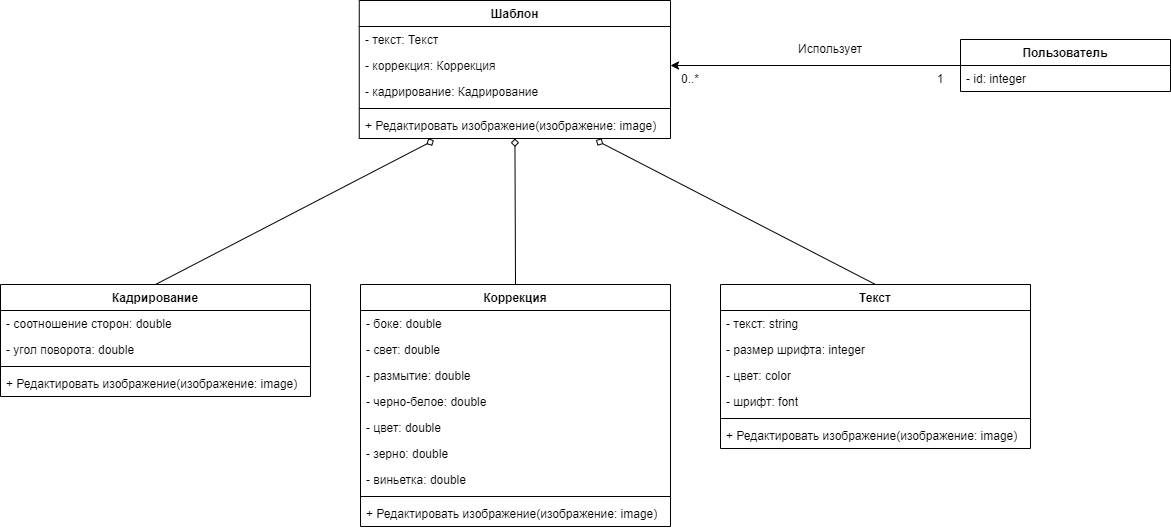

The diagram above was exported from draw.io. Its source (the exported page's mxGraphModel, read from the mxfile embedded in the PNG):
<mxGraphModel dx="2909" dy="917" grid="1" gridSize="10" guides="1" tooltips="1" connect="1" arrows="1" fold="1" page="1" pageScale="1" pageWidth="827" pageHeight="1169" math="0" shadow="0">
  <root>
    <mxCell id="0" />
    <mxCell id="1" parent="0" />
    <mxCell id="gUZRUHLzlv1J_D4H6_5i-65" style="edgeStyle=orthogonalEdgeStyle;rounded=0;orthogonalLoop=1;jettySize=auto;html=1;entryX=1;entryY=0.5;entryDx=0;entryDy=0;" edge="1" parent="1" source="gUZRUHLzlv1J_D4H6_5i-12" target="gUZRUHLzlv1J_D4H6_5i-49">
      <mxGeometry relative="1" as="geometry" />
    </mxCell>
    <mxCell id="gUZRUHLzlv1J_D4H6_5i-12" value="Пользователь" style="swimlane;fontStyle=1;align=center;verticalAlign=top;childLayout=stackLayout;horizontal=1;startSize=26;horizontalStack=0;resizeParent=1;resizeParentMax=0;resizeLast=0;collapsible=1;marginBottom=0;whiteSpace=wrap;html=1;" vertex="1" parent="1">
      <mxGeometry x="840" y="155" width="210" height="52" as="geometry" />
    </mxCell>
    <mxCell id="gUZRUHLzlv1J_D4H6_5i-13" value="- id: integer" style="text;strokeColor=none;fillColor=none;align=left;verticalAlign=top;spacingLeft=4;spacingRight=4;overflow=hidden;rotatable=0;points=[[0,0.5],[1,0.5]];portConstraint=eastwest;whiteSpace=wrap;html=1;" vertex="1" parent="gUZRUHLzlv1J_D4H6_5i-12">
      <mxGeometry y="26" width="210" height="26" as="geometry" />
    </mxCell>
    <mxCell id="gUZRUHLzlv1J_D4H6_5i-19" value="Шаблон" style="swimlane;fontStyle=1;align=center;verticalAlign=top;childLayout=stackLayout;horizontal=1;startSize=26;horizontalStack=0;resizeParent=1;resizeParentMax=0;resizeLast=0;collapsible=1;marginBottom=0;whiteSpace=wrap;html=1;" vertex="1" parent="1">
      <mxGeometry x="238.75" y="116" width="311.25" height="138" as="geometry" />
    </mxCell>
    <mxCell id="gUZRUHLzlv1J_D4H6_5i-20" value="- текст: Текст" style="text;strokeColor=none;fillColor=none;align=left;verticalAlign=top;spacingLeft=4;spacingRight=4;overflow=hidden;rotatable=0;points=[[0,0.5],[1,0.5]];portConstraint=eastwest;whiteSpace=wrap;html=1;" vertex="1" parent="gUZRUHLzlv1J_D4H6_5i-19">
      <mxGeometry y="26" width="311.25" height="26" as="geometry" />
    </mxCell>
    <mxCell id="gUZRUHLzlv1J_D4H6_5i-49" value="- коррекция: Коррекция" style="text;strokeColor=none;fillColor=none;align=left;verticalAlign=top;spacingLeft=4;spacingRight=4;overflow=hidden;rotatable=0;points=[[0,0.5],[1,0.5]];portConstraint=eastwest;whiteSpace=wrap;html=1;" vertex="1" parent="gUZRUHLzlv1J_D4H6_5i-19">
      <mxGeometry y="52" width="311.25" height="26" as="geometry" />
    </mxCell>
    <mxCell id="gUZRUHLzlv1J_D4H6_5i-48" value="- кадрирование: Кадрирование" style="text;strokeColor=none;fillColor=none;align=left;verticalAlign=top;spacingLeft=4;spacingRight=4;overflow=hidden;rotatable=0;points=[[0,0.5],[1,0.5]];portConstraint=eastwest;whiteSpace=wrap;html=1;" vertex="1" parent="gUZRUHLzlv1J_D4H6_5i-19">
      <mxGeometry y="78" width="311.25" height="26" as="geometry" />
    </mxCell>
    <mxCell id="gUZRUHLzlv1J_D4H6_5i-21" value="" style="line;strokeWidth=1;fillColor=none;align=left;verticalAlign=middle;spacingTop=-1;spacingLeft=3;spacingRight=3;rotatable=0;labelPosition=right;points=[];portConstraint=eastwest;strokeColor=inherit;" vertex="1" parent="gUZRUHLzlv1J_D4H6_5i-19">
      <mxGeometry y="104" width="311.25" height="8" as="geometry" />
    </mxCell>
    <mxCell id="gUZRUHLzlv1J_D4H6_5i-22" value="+ Редактировать изображение(изображение: image)" style="text;strokeColor=none;fillColor=none;align=left;verticalAlign=top;spacingLeft=4;spacingRight=4;overflow=hidden;rotatable=0;points=[[0,0.5],[1,0.5]];portConstraint=eastwest;whiteSpace=wrap;html=1;" vertex="1" parent="gUZRUHLzlv1J_D4H6_5i-19">
      <mxGeometry y="112" width="311.25" height="26" as="geometry" />
    </mxCell>
    <mxCell id="gUZRUHLzlv1J_D4H6_5i-23" value="Текст" style="swimlane;fontStyle=1;align=center;verticalAlign=top;childLayout=stackLayout;horizontal=1;startSize=26;horizontalStack=0;resizeParent=1;resizeParentMax=0;resizeLast=0;collapsible=1;marginBottom=0;whiteSpace=wrap;html=1;" vertex="1" parent="1">
      <mxGeometry x="600" y="400" width="310" height="164" as="geometry" />
    </mxCell>
    <mxCell id="gUZRUHLzlv1J_D4H6_5i-24" value="- текст: string" style="text;strokeColor=none;fillColor=none;align=left;verticalAlign=top;spacingLeft=4;spacingRight=4;overflow=hidden;rotatable=0;points=[[0,0.5],[1,0.5]];portConstraint=eastwest;whiteSpace=wrap;html=1;" vertex="1" parent="gUZRUHLzlv1J_D4H6_5i-23">
      <mxGeometry y="26" width="310" height="26" as="geometry" />
    </mxCell>
    <mxCell id="gUZRUHLzlv1J_D4H6_5i-39" value="- размер шрифта: integer" style="text;strokeColor=none;fillColor=none;align=left;verticalAlign=top;spacingLeft=4;spacingRight=4;overflow=hidden;rotatable=0;points=[[0,0.5],[1,0.5]];portConstraint=eastwest;whiteSpace=wrap;html=1;" vertex="1" parent="gUZRUHLzlv1J_D4H6_5i-23">
      <mxGeometry y="52" width="310" height="26" as="geometry" />
    </mxCell>
    <mxCell id="gUZRUHLzlv1J_D4H6_5i-38" value="- цвет: color" style="text;strokeColor=none;fillColor=none;align=left;verticalAlign=top;spacingLeft=4;spacingRight=4;overflow=hidden;rotatable=0;points=[[0,0.5],[1,0.5]];portConstraint=eastwest;whiteSpace=wrap;html=1;" vertex="1" parent="gUZRUHLzlv1J_D4H6_5i-23">
      <mxGeometry y="78" width="310" height="26" as="geometry" />
    </mxCell>
    <mxCell id="gUZRUHLzlv1J_D4H6_5i-37" value="- шрифт:&amp;nbsp;font" style="text;strokeColor=none;fillColor=none;align=left;verticalAlign=top;spacingLeft=4;spacingRight=4;overflow=hidden;rotatable=0;points=[[0,0.5],[1,0.5]];portConstraint=eastwest;whiteSpace=wrap;html=1;" vertex="1" parent="gUZRUHLzlv1J_D4H6_5i-23">
      <mxGeometry y="104" width="310" height="26" as="geometry" />
    </mxCell>
    <mxCell id="gUZRUHLzlv1J_D4H6_5i-25" value="" style="line;strokeWidth=1;fillColor=none;align=left;verticalAlign=middle;spacingTop=-1;spacingLeft=3;spacingRight=3;rotatable=0;labelPosition=right;points=[];portConstraint=eastwest;strokeColor=inherit;" vertex="1" parent="gUZRUHLzlv1J_D4H6_5i-23">
      <mxGeometry y="130" width="310" height="8" as="geometry" />
    </mxCell>
    <mxCell id="gUZRUHLzlv1J_D4H6_5i-26" value="+ Редактировать изображение(изображение: image)" style="text;strokeColor=none;fillColor=none;align=left;verticalAlign=top;spacingLeft=4;spacingRight=4;overflow=hidden;rotatable=0;points=[[0,0.5],[1,0.5]];portConstraint=eastwest;whiteSpace=wrap;html=1;" vertex="1" parent="gUZRUHLzlv1J_D4H6_5i-23">
      <mxGeometry y="138" width="310" height="26" as="geometry" />
    </mxCell>
    <mxCell id="gUZRUHLzlv1J_D4H6_5i-27" value="Кадрирование" style="swimlane;fontStyle=1;align=center;verticalAlign=top;childLayout=stackLayout;horizontal=1;startSize=26;horizontalStack=0;resizeParent=1;resizeParentMax=0;resizeLast=0;collapsible=1;marginBottom=0;whiteSpace=wrap;html=1;" vertex="1" parent="1">
      <mxGeometry x="-120" y="400" width="310" height="112" as="geometry" />
    </mxCell>
    <mxCell id="gUZRUHLzlv1J_D4H6_5i-40" value="- соотношение сторон: double" style="text;strokeColor=none;fillColor=none;align=left;verticalAlign=top;spacingLeft=4;spacingRight=4;overflow=hidden;rotatable=0;points=[[0,0.5],[1,0.5]];portConstraint=eastwest;whiteSpace=wrap;html=1;" vertex="1" parent="gUZRUHLzlv1J_D4H6_5i-27">
      <mxGeometry y="26" width="310" height="26" as="geometry" />
    </mxCell>
    <mxCell id="gUZRUHLzlv1J_D4H6_5i-41" value="- угол поворота: double" style="text;strokeColor=none;fillColor=none;align=left;verticalAlign=top;spacingLeft=4;spacingRight=4;overflow=hidden;rotatable=0;points=[[0,0.5],[1,0.5]];portConstraint=eastwest;whiteSpace=wrap;html=1;" vertex="1" parent="gUZRUHLzlv1J_D4H6_5i-27">
      <mxGeometry y="52" width="310" height="26" as="geometry" />
    </mxCell>
    <mxCell id="gUZRUHLzlv1J_D4H6_5i-29" value="" style="line;strokeWidth=1;fillColor=none;align=left;verticalAlign=middle;spacingTop=-1;spacingLeft=3;spacingRight=3;rotatable=0;labelPosition=right;points=[];portConstraint=eastwest;strokeColor=inherit;" vertex="1" parent="gUZRUHLzlv1J_D4H6_5i-27">
      <mxGeometry y="78" width="310" height="8" as="geometry" />
    </mxCell>
    <mxCell id="gUZRUHLzlv1J_D4H6_5i-30" value="+ Редактировать изображение(изображение: image)" style="text;strokeColor=none;fillColor=none;align=left;verticalAlign=top;spacingLeft=4;spacingRight=4;overflow=hidden;rotatable=0;points=[[0,0.5],[1,0.5]];portConstraint=eastwest;whiteSpace=wrap;html=1;" vertex="1" parent="gUZRUHLzlv1J_D4H6_5i-27">
      <mxGeometry y="86" width="310" height="26" as="geometry" />
    </mxCell>
    <mxCell id="gUZRUHLzlv1J_D4H6_5i-31" value="Коррекция" style="swimlane;fontStyle=1;align=center;verticalAlign=top;childLayout=stackLayout;horizontal=1;startSize=26;horizontalStack=0;resizeParent=1;resizeParentMax=0;resizeLast=0;collapsible=1;marginBottom=0;whiteSpace=wrap;html=1;" vertex="1" parent="1">
      <mxGeometry x="240" y="400" width="310" height="242" as="geometry" />
    </mxCell>
    <mxCell id="gUZRUHLzlv1J_D4H6_5i-32" value="- боке: double" style="text;strokeColor=none;fillColor=none;align=left;verticalAlign=top;spacingLeft=4;spacingRight=4;overflow=hidden;rotatable=0;points=[[0,0.5],[1,0.5]];portConstraint=eastwest;whiteSpace=wrap;html=1;" vertex="1" parent="gUZRUHLzlv1J_D4H6_5i-31">
      <mxGeometry y="26" width="310" height="26" as="geometry" />
    </mxCell>
    <mxCell id="gUZRUHLzlv1J_D4H6_5i-42" value="- свет: double" style="text;strokeColor=none;fillColor=none;align=left;verticalAlign=top;spacingLeft=4;spacingRight=4;overflow=hidden;rotatable=0;points=[[0,0.5],[1,0.5]];portConstraint=eastwest;whiteSpace=wrap;html=1;" vertex="1" parent="gUZRUHLzlv1J_D4H6_5i-31">
      <mxGeometry y="52" width="310" height="26" as="geometry" />
    </mxCell>
    <mxCell id="gUZRUHLzlv1J_D4H6_5i-43" value="- размытие: double" style="text;strokeColor=none;fillColor=none;align=left;verticalAlign=top;spacingLeft=4;spacingRight=4;overflow=hidden;rotatable=0;points=[[0,0.5],[1,0.5]];portConstraint=eastwest;whiteSpace=wrap;html=1;" vertex="1" parent="gUZRUHLzlv1J_D4H6_5i-31">
      <mxGeometry y="78" width="310" height="26" as="geometry" />
    </mxCell>
    <mxCell id="gUZRUHLzlv1J_D4H6_5i-44" value="- черно-белое: double" style="text;strokeColor=none;fillColor=none;align=left;verticalAlign=top;spacingLeft=4;spacingRight=4;overflow=hidden;rotatable=0;points=[[0,0.5],[1,0.5]];portConstraint=eastwest;whiteSpace=wrap;html=1;" vertex="1" parent="gUZRUHLzlv1J_D4H6_5i-31">
      <mxGeometry y="104" width="310" height="26" as="geometry" />
    </mxCell>
    <mxCell id="gUZRUHLzlv1J_D4H6_5i-45" value="- цвет: double" style="text;strokeColor=none;fillColor=none;align=left;verticalAlign=top;spacingLeft=4;spacingRight=4;overflow=hidden;rotatable=0;points=[[0,0.5],[1,0.5]];portConstraint=eastwest;whiteSpace=wrap;html=1;" vertex="1" parent="gUZRUHLzlv1J_D4H6_5i-31">
      <mxGeometry y="130" width="310" height="26" as="geometry" />
    </mxCell>
    <mxCell id="gUZRUHLzlv1J_D4H6_5i-46" value="- зерно: double" style="text;strokeColor=none;fillColor=none;align=left;verticalAlign=top;spacingLeft=4;spacingRight=4;overflow=hidden;rotatable=0;points=[[0,0.5],[1,0.5]];portConstraint=eastwest;whiteSpace=wrap;html=1;" vertex="1" parent="gUZRUHLzlv1J_D4H6_5i-31">
      <mxGeometry y="156" width="310" height="26" as="geometry" />
    </mxCell>
    <mxCell id="gUZRUHLzlv1J_D4H6_5i-47" value="- виньетка: double" style="text;strokeColor=none;fillColor=none;align=left;verticalAlign=top;spacingLeft=4;spacingRight=4;overflow=hidden;rotatable=0;points=[[0,0.5],[1,0.5]];portConstraint=eastwest;whiteSpace=wrap;html=1;" vertex="1" parent="gUZRUHLzlv1J_D4H6_5i-31">
      <mxGeometry y="182" width="310" height="26" as="geometry" />
    </mxCell>
    <mxCell id="gUZRUHLzlv1J_D4H6_5i-33" value="" style="line;strokeWidth=1;fillColor=none;align=left;verticalAlign=middle;spacingTop=-1;spacingLeft=3;spacingRight=3;rotatable=0;labelPosition=right;points=[];portConstraint=eastwest;strokeColor=inherit;" vertex="1" parent="gUZRUHLzlv1J_D4H6_5i-31">
      <mxGeometry y="208" width="310" height="8" as="geometry" />
    </mxCell>
    <mxCell id="gUZRUHLzlv1J_D4H6_5i-34" value="+ Редактировать изображение(изображение: image)" style="text;strokeColor=none;fillColor=none;align=left;verticalAlign=top;spacingLeft=4;spacingRight=4;overflow=hidden;rotatable=0;points=[[0,0.5],[1,0.5]];portConstraint=eastwest;whiteSpace=wrap;html=1;" vertex="1" parent="gUZRUHLzlv1J_D4H6_5i-31">
      <mxGeometry y="216" width="310" height="26" as="geometry" />
    </mxCell>
    <mxCell id="gUZRUHLzlv1J_D4H6_5i-62" value="" style="endArrow=diamond;html=1;rounded=0;exitX=0.5;exitY=0;exitDx=0;exitDy=0;startArrow=none;startFill=0;endFill=0;" edge="1" parent="1" source="gUZRUHLzlv1J_D4H6_5i-31" target="gUZRUHLzlv1J_D4H6_5i-22">
      <mxGeometry width="50" height="50" relative="1" as="geometry">
        <mxPoint x="310" y="350" as="sourcePoint" />
        <mxPoint x="360" y="300" as="targetPoint" />
      </mxGeometry>
    </mxCell>
    <mxCell id="gUZRUHLzlv1J_D4H6_5i-63" value="" style="endArrow=diamond;html=1;rounded=0;exitX=0.5;exitY=0;exitDx=0;exitDy=0;startArrow=none;startFill=0;endFill=0;entryX=0.24;entryY=1.065;entryDx=0;entryDy=0;entryPerimeter=0;" edge="1" parent="1" source="gUZRUHLzlv1J_D4H6_5i-27" target="gUZRUHLzlv1J_D4H6_5i-22">
      <mxGeometry width="50" height="50" relative="1" as="geometry">
        <mxPoint x="150" y="392" as="sourcePoint" />
        <mxPoint x="150" y="250" as="targetPoint" />
      </mxGeometry>
    </mxCell>
    <mxCell id="gUZRUHLzlv1J_D4H6_5i-64" value="" style="endArrow=diamond;html=1;rounded=0;exitX=0.5;exitY=0;exitDx=0;exitDy=0;startArrow=none;startFill=0;endFill=0;entryX=0.76;entryY=1.062;entryDx=0;entryDy=0;entryPerimeter=0;" edge="1" parent="1" source="gUZRUHLzlv1J_D4H6_5i-23" target="gUZRUHLzlv1J_D4H6_5i-22">
      <mxGeometry width="50" height="50" relative="1" as="geometry">
        <mxPoint x="480" y="412" as="sourcePoint" />
        <mxPoint x="480" y="270" as="targetPoint" />
      </mxGeometry>
    </mxCell>
    <mxCell id="gUZRUHLzlv1J_D4H6_5i-66" value="1" style="text;html=1;strokeColor=none;fillColor=none;align=center;verticalAlign=middle;whiteSpace=wrap;rounded=0;" vertex="1" parent="1">
      <mxGeometry x="790" y="180" width="60" height="30" as="geometry" />
    </mxCell>
    <mxCell id="gUZRUHLzlv1J_D4H6_5i-67" value="0..*" style="text;html=1;strokeColor=none;fillColor=none;align=center;verticalAlign=middle;whiteSpace=wrap;rounded=0;" vertex="1" parent="1">
      <mxGeometry x="540" y="180" width="60" height="30" as="geometry" />
    </mxCell>
    <mxCell id="gUZRUHLzlv1J_D4H6_5i-68" value="Использует" style="text;html=1;strokeColor=none;fillColor=none;align=center;verticalAlign=middle;whiteSpace=wrap;rounded=0;" vertex="1" parent="1">
      <mxGeometry x="680" y="150" width="60" height="30" as="geometry" />
    </mxCell>
  </root>
</mxGraphModel>